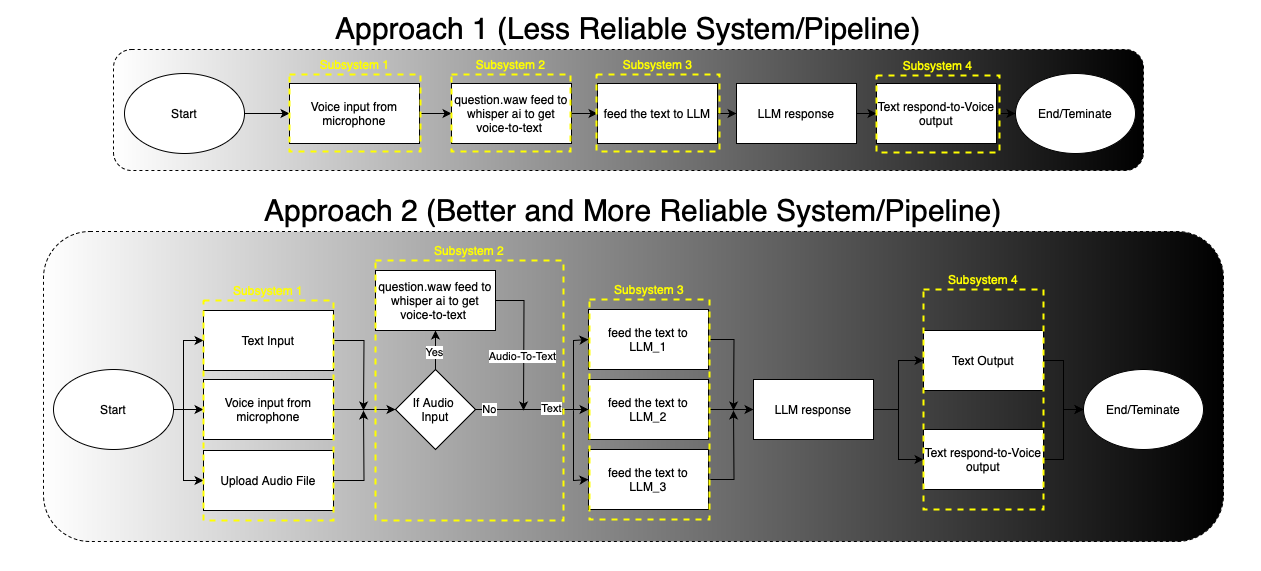

The diagram above was exported from draw.io. Its source (the exported page's mxGraphModel, read from the mxfile embedded in the PNG):
<mxGraphModel dx="2479" dy="807" grid="1" gridSize="10" guides="1" tooltips="1" connect="1" arrows="1" fold="1" page="1" pageScale="1" pageWidth="827" pageHeight="1169" background="#FFFFFF" math="0" shadow="0">
  <root>
    <mxCell id="0" />
    <mxCell id="1" parent="0" />
    <mxCell id="DFdKZeZom1ECdD5CqcdP-83" value="&lt;span style=&quot;font-size: 30px; background-color: light-dark(#ffffff, var(--ge-dark-color, #121212));&quot;&gt;Approach 2 (Better and More Reliable System/Pipeline)&lt;/span&gt;" style="rounded=1;whiteSpace=wrap;html=1;gradientColor=default;gradientDirection=east;labelPosition=center;verticalLabelPosition=top;align=center;verticalAlign=bottom;dashed=1;" vertex="1" parent="1">
      <mxGeometry x="-120" y="261" width="1180" height="310" as="geometry" />
    </mxCell>
    <mxCell id="DFdKZeZom1ECdD5CqcdP-82" value="&lt;font style=&quot;font-size: 30px; background-color: light-dark(#ffffff, var(--ge-dark-color, #121212));&quot;&gt;Approach 1 (Less Reliable System/Pipeline)&lt;/font&gt;" style="rounded=1;whiteSpace=wrap;html=1;dashed=1;glass=0;gradientColor=default;gradientDirection=east;labelPosition=center;verticalLabelPosition=top;align=center;verticalAlign=bottom;" vertex="1" parent="1">
      <mxGeometry x="-50" y="79" width="1030" height="121" as="geometry" />
    </mxCell>
    <mxCell id="DFdKZeZom1ECdD5CqcdP-7" value="" style="edgeStyle=orthogonalEdgeStyle;rounded=0;orthogonalLoop=1;jettySize=auto;html=1;" edge="1" parent="1" source="DFdKZeZom1ECdD5CqcdP-1" target="DFdKZeZom1ECdD5CqcdP-2">
      <mxGeometry relative="1" as="geometry" />
    </mxCell>
    <mxCell id="DFdKZeZom1ECdD5CqcdP-1" value="Voice input from microphone" style="rounded=0;whiteSpace=wrap;html=1;" vertex="1" parent="1">
      <mxGeometry x="126" y="113" width="130" height="60" as="geometry" />
    </mxCell>
    <mxCell id="DFdKZeZom1ECdD5CqcdP-8" value="" style="edgeStyle=orthogonalEdgeStyle;rounded=0;orthogonalLoop=1;jettySize=auto;html=1;" edge="1" parent="1" source="DFdKZeZom1ECdD5CqcdP-2" target="DFdKZeZom1ECdD5CqcdP-3">
      <mxGeometry relative="1" as="geometry" />
    </mxCell>
    <mxCell id="DFdKZeZom1ECdD5CqcdP-2" value="question.waw feed to whisper ai to get voice-to-text&amp;nbsp;" style="rounded=0;whiteSpace=wrap;html=1;" vertex="1" parent="1">
      <mxGeometry x="288" y="113" width="120" height="60" as="geometry" />
    </mxCell>
    <mxCell id="DFdKZeZom1ECdD5CqcdP-9" value="" style="edgeStyle=orthogonalEdgeStyle;rounded=0;orthogonalLoop=1;jettySize=auto;html=1;" edge="1" parent="1" source="DFdKZeZom1ECdD5CqcdP-3" target="DFdKZeZom1ECdD5CqcdP-4">
      <mxGeometry relative="1" as="geometry" />
    </mxCell>
    <mxCell id="DFdKZeZom1ECdD5CqcdP-3" value="feed the text to LLM" style="rounded=0;whiteSpace=wrap;html=1;" vertex="1" parent="1">
      <mxGeometry x="434" y="113" width="120" height="60" as="geometry" />
    </mxCell>
    <mxCell id="DFdKZeZom1ECdD5CqcdP-10" value="" style="edgeStyle=orthogonalEdgeStyle;rounded=0;orthogonalLoop=1;jettySize=auto;html=1;" edge="1" parent="1" source="DFdKZeZom1ECdD5CqcdP-4" target="DFdKZeZom1ECdD5CqcdP-6">
      <mxGeometry relative="1" as="geometry" />
    </mxCell>
    <mxCell id="DFdKZeZom1ECdD5CqcdP-4" value="LLM response" style="rounded=0;whiteSpace=wrap;html=1;" vertex="1" parent="1">
      <mxGeometry x="573" y="113" width="120" height="60" as="geometry" />
    </mxCell>
    <mxCell id="DFdKZeZom1ECdD5CqcdP-74" value="" style="edgeStyle=orthogonalEdgeStyle;rounded=0;orthogonalLoop=1;jettySize=auto;html=1;" edge="1" parent="1" source="DFdKZeZom1ECdD5CqcdP-6" target="DFdKZeZom1ECdD5CqcdP-73">
      <mxGeometry relative="1" as="geometry" />
    </mxCell>
    <mxCell id="DFdKZeZom1ECdD5CqcdP-6" value="Text respond-to-Voice&lt;div&gt;output&lt;/div&gt;" style="rounded=0;whiteSpace=wrap;html=1;" vertex="1" parent="1">
      <mxGeometry x="713" y="113" width="120" height="60" as="geometry" />
    </mxCell>
    <mxCell id="DFdKZeZom1ECdD5CqcdP-29" value="" style="edgeStyle=orthogonalEdgeStyle;rounded=0;orthogonalLoop=1;jettySize=auto;html=1;" edge="1" parent="1" source="DFdKZeZom1ECdD5CqcdP-30">
      <mxGeometry relative="1" as="geometry">
        <mxPoint x="232" y="439" as="targetPoint" />
      </mxGeometry>
    </mxCell>
    <mxCell id="DFdKZeZom1ECdD5CqcdP-30" value="Voice input from microphone" style="rounded=0;whiteSpace=wrap;html=1;" vertex="1" parent="1">
      <mxGeometry x="40" y="409" width="130" height="60" as="geometry" />
    </mxCell>
    <mxCell id="DFdKZeZom1ECdD5CqcdP-31" value="" style="edgeStyle=orthogonalEdgeStyle;rounded=0;orthogonalLoop=1;jettySize=auto;html=1;exitX=1;exitY=0.5;exitDx=0;exitDy=0;" edge="1" parent="1" source="DFdKZeZom1ECdD5CqcdP-45" target="DFdKZeZom1ECdD5CqcdP-34">
      <mxGeometry relative="1" as="geometry">
        <mxPoint x="352" y="439" as="sourcePoint" />
      </mxGeometry>
    </mxCell>
    <mxCell id="DFdKZeZom1ECdD5CqcdP-50" value="No" style="edgeLabel;html=1;align=center;verticalAlign=middle;resizable=0;points=[];" vertex="1" connectable="0" parent="DFdKZeZom1ECdD5CqcdP-31">
      <mxGeometry x="-0.1803" y="-1" relative="1" as="geometry">
        <mxPoint x="-33" y="-2" as="offset" />
      </mxGeometry>
    </mxCell>
    <mxCell id="DFdKZeZom1ECdD5CqcdP-56" value="Text" style="edgeLabel;html=1;align=center;verticalAlign=middle;resizable=0;points=[];" vertex="1" connectable="0" parent="DFdKZeZom1ECdD5CqcdP-31">
      <mxGeometry x="0.3274" y="-2" relative="1" as="geometry">
        <mxPoint y="-4" as="offset" />
      </mxGeometry>
    </mxCell>
    <mxCell id="DFdKZeZom1ECdD5CqcdP-33" value="" style="edgeStyle=orthogonalEdgeStyle;rounded=0;orthogonalLoop=1;jettySize=auto;html=1;" edge="1" parent="1" source="DFdKZeZom1ECdD5CqcdP-34" target="DFdKZeZom1ECdD5CqcdP-36">
      <mxGeometry relative="1" as="geometry" />
    </mxCell>
    <mxCell id="DFdKZeZom1ECdD5CqcdP-34" value="feed the text to LLM_2" style="rounded=0;whiteSpace=wrap;html=1;" vertex="1" parent="1">
      <mxGeometry x="425" y="409" width="120" height="60" as="geometry" />
    </mxCell>
    <mxCell id="DFdKZeZom1ECdD5CqcdP-35" value="" style="edgeStyle=orthogonalEdgeStyle;rounded=0;orthogonalLoop=1;jettySize=auto;html=1;" edge="1" parent="1" source="DFdKZeZom1ECdD5CqcdP-36" target="DFdKZeZom1ECdD5CqcdP-37">
      <mxGeometry relative="1" as="geometry" />
    </mxCell>
    <mxCell id="DFdKZeZom1ECdD5CqcdP-67" style="edgeStyle=orthogonalEdgeStyle;rounded=0;orthogonalLoop=1;jettySize=auto;html=1;exitX=1;exitY=0.5;exitDx=0;exitDy=0;entryX=0;entryY=0.5;entryDx=0;entryDy=0;" edge="1" parent="1" source="DFdKZeZom1ECdD5CqcdP-36" target="DFdKZeZom1ECdD5CqcdP-66">
      <mxGeometry relative="1" as="geometry" />
    </mxCell>
    <mxCell id="DFdKZeZom1ECdD5CqcdP-36" value="LLM response" style="rounded=0;whiteSpace=wrap;html=1;" vertex="1" parent="1">
      <mxGeometry x="590" y="409" width="120" height="60" as="geometry" />
    </mxCell>
    <mxCell id="DFdKZeZom1ECdD5CqcdP-77" value="" style="edgeStyle=orthogonalEdgeStyle;rounded=0;orthogonalLoop=1;jettySize=auto;html=1;" edge="1" parent="1" source="DFdKZeZom1ECdD5CqcdP-37" target="DFdKZeZom1ECdD5CqcdP-75">
      <mxGeometry relative="1" as="geometry" />
    </mxCell>
    <mxCell id="DFdKZeZom1ECdD5CqcdP-37" value="Text respond-to-Voice&lt;div&gt;output&lt;/div&gt;" style="rounded=0;whiteSpace=wrap;html=1;" vertex="1" parent="1">
      <mxGeometry x="760" y="459" width="120" height="60" as="geometry" />
    </mxCell>
    <mxCell id="DFdKZeZom1ECdD5CqcdP-42" style="edgeStyle=orthogonalEdgeStyle;rounded=0;orthogonalLoop=1;jettySize=auto;html=1;exitX=1;exitY=0.5;exitDx=0;exitDy=0;" edge="1" parent="1" source="DFdKZeZom1ECdD5CqcdP-38">
      <mxGeometry relative="1" as="geometry">
        <mxPoint x="200" y="440" as="targetPoint" />
      </mxGeometry>
    </mxCell>
    <mxCell id="DFdKZeZom1ECdD5CqcdP-38" value="Text Input" style="whiteSpace=wrap;html=1;rounded=0;" vertex="1" parent="1">
      <mxGeometry x="40" y="340" width="130" height="60" as="geometry" />
    </mxCell>
    <mxCell id="DFdKZeZom1ECdD5CqcdP-44" style="edgeStyle=orthogonalEdgeStyle;rounded=0;orthogonalLoop=1;jettySize=auto;html=1;exitX=1;exitY=0.5;exitDx=0;exitDy=0;" edge="1" parent="1" source="DFdKZeZom1ECdD5CqcdP-43">
      <mxGeometry relative="1" as="geometry">
        <mxPoint x="200" y="440" as="targetPoint" />
      </mxGeometry>
    </mxCell>
    <mxCell id="DFdKZeZom1ECdD5CqcdP-43" value="Upload Audio File" style="whiteSpace=wrap;html=1;rounded=0;" vertex="1" parent="1">
      <mxGeometry x="40" y="480" width="130" height="60" as="geometry" />
    </mxCell>
    <mxCell id="DFdKZeZom1ECdD5CqcdP-47" value="" style="edgeStyle=orthogonalEdgeStyle;rounded=0;orthogonalLoop=1;jettySize=auto;html=1;" edge="1" parent="1" source="DFdKZeZom1ECdD5CqcdP-45" target="DFdKZeZom1ECdD5CqcdP-46">
      <mxGeometry relative="1" as="geometry" />
    </mxCell>
    <mxCell id="DFdKZeZom1ECdD5CqcdP-49" value="Yes" style="edgeLabel;html=1;align=center;verticalAlign=middle;resizable=0;points=[];" vertex="1" connectable="0" parent="DFdKZeZom1ECdD5CqcdP-47">
      <mxGeometry x="0.3725" y="-1" relative="1" as="geometry">
        <mxPoint x="-3" y="8" as="offset" />
      </mxGeometry>
    </mxCell>
    <mxCell id="DFdKZeZom1ECdD5CqcdP-45" value="If Audio&amp;nbsp;&lt;div&gt;Input&lt;/div&gt;" style="rhombus;whiteSpace=wrap;html=1;" vertex="1" parent="1">
      <mxGeometry x="232" y="399" width="80" height="80" as="geometry" />
    </mxCell>
    <mxCell id="DFdKZeZom1ECdD5CqcdP-54" style="edgeStyle=orthogonalEdgeStyle;rounded=0;orthogonalLoop=1;jettySize=auto;html=1;exitX=1;exitY=0.5;exitDx=0;exitDy=0;" edge="1" parent="1" source="DFdKZeZom1ECdD5CqcdP-46">
      <mxGeometry relative="1" as="geometry">
        <mxPoint x="360" y="440" as="targetPoint" />
      </mxGeometry>
    </mxCell>
    <mxCell id="DFdKZeZom1ECdD5CqcdP-55" value="Audio-To-Text" style="edgeLabel;html=1;align=center;verticalAlign=middle;resizable=0;points=[];" vertex="1" connectable="0" parent="DFdKZeZom1ECdD5CqcdP-54">
      <mxGeometry x="0.22" y="4" relative="1" as="geometry">
        <mxPoint x="-6" as="offset" />
      </mxGeometry>
    </mxCell>
    <mxCell id="DFdKZeZom1ECdD5CqcdP-46" value="question.waw feed to whisper ai to get voice-to-text&amp;nbsp;" style="rounded=0;whiteSpace=wrap;html=1;" vertex="1" parent="1">
      <mxGeometry x="212" y="300" width="120" height="60" as="geometry" />
    </mxCell>
    <mxCell id="DFdKZeZom1ECdD5CqcdP-59" style="edgeStyle=orthogonalEdgeStyle;rounded=0;orthogonalLoop=1;jettySize=auto;html=1;exitX=1;exitY=0.5;exitDx=0;exitDy=0;" edge="1" parent="1" source="DFdKZeZom1ECdD5CqcdP-57">
      <mxGeometry relative="1" as="geometry">
        <mxPoint x="570" y="440" as="targetPoint" />
      </mxGeometry>
    </mxCell>
    <mxCell id="DFdKZeZom1ECdD5CqcdP-57" value="feed the text to LLM_1" style="rounded=0;whiteSpace=wrap;html=1;" vertex="1" parent="1">
      <mxGeometry x="425" y="339" width="120" height="60" as="geometry" />
    </mxCell>
    <mxCell id="DFdKZeZom1ECdD5CqcdP-60" style="edgeStyle=orthogonalEdgeStyle;rounded=0;orthogonalLoop=1;jettySize=auto;html=1;exitX=1;exitY=0.5;exitDx=0;exitDy=0;" edge="1" parent="1" source="DFdKZeZom1ECdD5CqcdP-58">
      <mxGeometry relative="1" as="geometry">
        <mxPoint x="570" y="440" as="targetPoint" />
      </mxGeometry>
    </mxCell>
    <mxCell id="DFdKZeZom1ECdD5CqcdP-58" value="feed the text to LLM_3" style="rounded=0;whiteSpace=wrap;html=1;" vertex="1" parent="1">
      <mxGeometry x="425" y="479" width="120" height="60" as="geometry" />
    </mxCell>
    <mxCell id="DFdKZeZom1ECdD5CqcdP-61" value="" style="endArrow=classic;html=1;rounded=0;entryX=0;entryY=0.5;entryDx=0;entryDy=0;" edge="1" parent="1" target="DFdKZeZom1ECdD5CqcdP-57">
      <mxGeometry width="50" height="50" relative="1" as="geometry">
        <mxPoint x="410" y="440" as="sourcePoint" />
        <mxPoint x="490" y="380" as="targetPoint" />
        <Array as="points">
          <mxPoint x="410" y="370" />
        </Array>
      </mxGeometry>
    </mxCell>
    <mxCell id="DFdKZeZom1ECdD5CqcdP-63" value="" style="endArrow=classic;html=1;rounded=0;entryX=0;entryY=0.5;entryDx=0;entryDy=0;" edge="1" parent="1" target="DFdKZeZom1ECdD5CqcdP-58">
      <mxGeometry width="50" height="50" relative="1" as="geometry">
        <mxPoint x="410" y="440" as="sourcePoint" />
        <mxPoint x="490" y="380" as="targetPoint" />
        <Array as="points">
          <mxPoint x="410" y="510" />
        </Array>
      </mxGeometry>
    </mxCell>
    <mxCell id="DFdKZeZom1ECdD5CqcdP-76" value="" style="edgeStyle=orthogonalEdgeStyle;rounded=0;orthogonalLoop=1;jettySize=auto;html=1;" edge="1" parent="1" source="DFdKZeZom1ECdD5CqcdP-66" target="DFdKZeZom1ECdD5CqcdP-75">
      <mxGeometry relative="1" as="geometry" />
    </mxCell>
    <mxCell id="DFdKZeZom1ECdD5CqcdP-66" value="Text Output" style="rounded=0;whiteSpace=wrap;html=1;" vertex="1" parent="1">
      <mxGeometry x="760" y="360" width="120" height="60" as="geometry" />
    </mxCell>
    <mxCell id="DFdKZeZom1ECdD5CqcdP-72" value="" style="edgeStyle=orthogonalEdgeStyle;rounded=0;orthogonalLoop=1;jettySize=auto;html=1;" edge="1" parent="1" source="DFdKZeZom1ECdD5CqcdP-68" target="DFdKZeZom1ECdD5CqcdP-1">
      <mxGeometry relative="1" as="geometry" />
    </mxCell>
    <mxCell id="DFdKZeZom1ECdD5CqcdP-68" value="Start" style="ellipse;whiteSpace=wrap;html=1;" vertex="1" parent="1">
      <mxGeometry x="-39" y="103" width="120" height="80" as="geometry" />
    </mxCell>
    <mxCell id="DFdKZeZom1ECdD5CqcdP-79" style="edgeStyle=orthogonalEdgeStyle;rounded=0;orthogonalLoop=1;jettySize=auto;html=1;exitX=1;exitY=0.5;exitDx=0;exitDy=0;entryX=0;entryY=0.5;entryDx=0;entryDy=0;" edge="1" parent="1" source="DFdKZeZom1ECdD5CqcdP-70" target="DFdKZeZom1ECdD5CqcdP-30">
      <mxGeometry relative="1" as="geometry" />
    </mxCell>
    <mxCell id="DFdKZeZom1ECdD5CqcdP-80" style="edgeStyle=orthogonalEdgeStyle;rounded=0;orthogonalLoop=1;jettySize=auto;html=1;exitX=1;exitY=0.5;exitDx=0;exitDy=0;entryX=0;entryY=0.5;entryDx=0;entryDy=0;" edge="1" parent="1" source="DFdKZeZom1ECdD5CqcdP-70" target="DFdKZeZom1ECdD5CqcdP-38">
      <mxGeometry relative="1" as="geometry">
        <Array as="points">
          <mxPoint x="20" y="439" />
          <mxPoint x="20" y="370" />
        </Array>
      </mxGeometry>
    </mxCell>
    <mxCell id="DFdKZeZom1ECdD5CqcdP-81" style="edgeStyle=orthogonalEdgeStyle;rounded=0;orthogonalLoop=1;jettySize=auto;html=1;exitX=1;exitY=0.5;exitDx=0;exitDy=0;entryX=0;entryY=0.5;entryDx=0;entryDy=0;" edge="1" parent="1" source="DFdKZeZom1ECdD5CqcdP-70" target="DFdKZeZom1ECdD5CqcdP-43">
      <mxGeometry relative="1" as="geometry">
        <Array as="points">
          <mxPoint x="20" y="439" />
          <mxPoint x="20" y="510" />
        </Array>
      </mxGeometry>
    </mxCell>
    <mxCell id="DFdKZeZom1ECdD5CqcdP-70" value="Start" style="ellipse;whiteSpace=wrap;html=1;" vertex="1" parent="1">
      <mxGeometry x="-110" y="399" width="120" height="80" as="geometry" />
    </mxCell>
    <mxCell id="DFdKZeZom1ECdD5CqcdP-73" value="End/Teminate" style="ellipse;whiteSpace=wrap;html=1;" vertex="1" parent="1">
      <mxGeometry x="852" y="103" width="120" height="80" as="geometry" />
    </mxCell>
    <mxCell id="DFdKZeZom1ECdD5CqcdP-75" value="End/Teminate" style="ellipse;whiteSpace=wrap;html=1;" vertex="1" parent="1">
      <mxGeometry x="920" y="399" width="120" height="80" as="geometry" />
    </mxCell>
    <mxCell id="DFdKZeZom1ECdD5CqcdP-94" value="&lt;span style=&quot;color: rgb(255, 255, 0);&quot;&gt;Subsystem 1&lt;/span&gt;" style="rounded=0;whiteSpace=wrap;html=1;fillColor=none;dashed=1;strokeColor=#FFFF00;strokeWidth=2;perimeterSpacing=4;labelPosition=center;verticalLabelPosition=top;align=center;verticalAlign=bottom;" vertex="1" parent="1">
      <mxGeometry x="126" y="104" width="131" height="77" as="geometry" />
    </mxCell>
    <mxCell id="DFdKZeZom1ECdD5CqcdP-95" value="&lt;span style=&quot;color: rgb(255, 255, 0);&quot;&gt;Subsystem 2&lt;/span&gt;" style="rounded=0;whiteSpace=wrap;html=1;fillColor=none;dashed=1;strokeColor=#FFFF00;strokeWidth=2;perimeterSpacing=4;labelPosition=center;verticalLabelPosition=top;align=center;verticalAlign=bottom;" vertex="1" parent="1">
      <mxGeometry x="288" y="104" width="119" height="77" as="geometry" />
    </mxCell>
    <mxCell id="DFdKZeZom1ECdD5CqcdP-96" value="&lt;span style=&quot;color: rgb(255, 255, 0);&quot;&gt;Subsystem 3&lt;/span&gt;" style="rounded=0;whiteSpace=wrap;html=1;fillColor=none;dashed=1;strokeColor=#FFFF00;strokeWidth=2;perimeterSpacing=4;labelPosition=center;verticalLabelPosition=top;align=center;verticalAlign=bottom;" vertex="1" parent="1">
      <mxGeometry x="433" y="104" width="123" height="77" as="geometry" />
    </mxCell>
    <mxCell id="DFdKZeZom1ECdD5CqcdP-98" value="&lt;span style=&quot;color: rgb(255, 255, 0);&quot;&gt;Subsystem 4&lt;/span&gt;" style="rounded=0;whiteSpace=wrap;html=1;fillColor=none;dashed=1;strokeColor=#FFFF00;strokeWidth=2;perimeterSpacing=4;labelPosition=center;verticalLabelPosition=top;align=center;verticalAlign=bottom;" vertex="1" parent="1">
      <mxGeometry x="713" y="105" width="123" height="77" as="geometry" />
    </mxCell>
    <mxCell id="DFdKZeZom1ECdD5CqcdP-99" value="&lt;span style=&quot;color: rgb(255, 255, 0);&quot;&gt;Subsystem 1&lt;/span&gt;" style="rounded=0;whiteSpace=wrap;html=1;fillColor=none;dashed=1;strokeColor=#FFFF00;strokeWidth=2;perimeterSpacing=4;labelPosition=center;verticalLabelPosition=top;align=center;verticalAlign=bottom;" vertex="1" parent="1">
      <mxGeometry x="40" y="330" width="130" height="220" as="geometry" />
    </mxCell>
    <mxCell id="DFdKZeZom1ECdD5CqcdP-100" value="&lt;span style=&quot;color: rgb(255, 255, 0);&quot;&gt;Subsystem 2&lt;/span&gt;" style="rounded=0;whiteSpace=wrap;html=1;fillColor=none;dashed=1;strokeColor=#FFFF00;strokeWidth=2;perimeterSpacing=4;labelPosition=center;verticalLabelPosition=top;align=center;verticalAlign=bottom;" vertex="1" parent="1">
      <mxGeometry x="212" y="290" width="188" height="260" as="geometry" />
    </mxCell>
    <mxCell id="DFdKZeZom1ECdD5CqcdP-101" value="&lt;span style=&quot;color: rgb(255, 255, 0);&quot;&gt;Subsystem 3&lt;/span&gt;" style="rounded=0;whiteSpace=wrap;html=1;fillColor=none;dashed=1;strokeColor=#FFFF00;strokeWidth=2;perimeterSpacing=4;labelPosition=center;verticalLabelPosition=top;align=center;verticalAlign=bottom;" vertex="1" parent="1">
      <mxGeometry x="426" y="329" width="120" height="220" as="geometry" />
    </mxCell>
    <mxCell id="DFdKZeZom1ECdD5CqcdP-102" value="&lt;span style=&quot;color: rgb(255, 255, 0);&quot;&gt;Subsystem 4&lt;/span&gt;" style="rounded=0;whiteSpace=wrap;html=1;fillColor=none;dashed=1;strokeColor=#FFFF00;strokeWidth=2;perimeterSpacing=4;labelPosition=center;verticalLabelPosition=top;align=center;verticalAlign=bottom;" vertex="1" parent="1">
      <mxGeometry x="760" y="319" width="120" height="220" as="geometry" />
    </mxCell>
    <mxCell id="DFdKZeZom1ECdD5CqcdP-103" value="" style="rounded=0;whiteSpace=wrap;html=1;fillColor=none;strokeColor=#FFFFFF;" vertex="1" parent="1">
      <mxGeometry x="-163" y="30" width="1260" height="570" as="geometry" />
    </mxCell>
  </root>
</mxGraphModel>